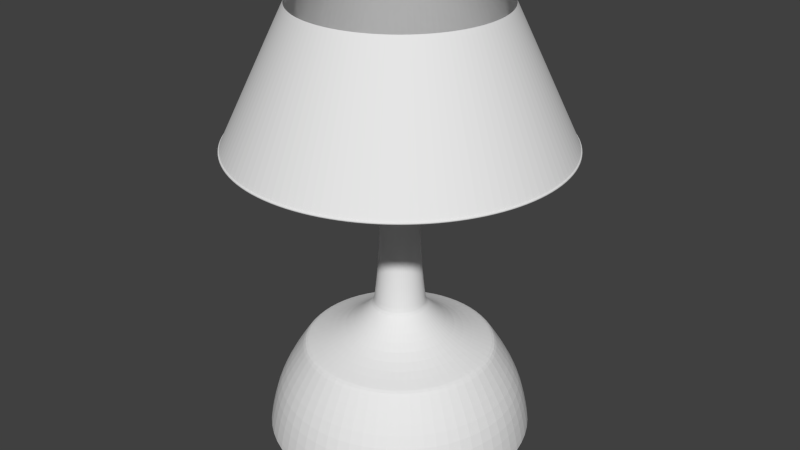 # Source: table_lamp.blend  (saved by Blender 2.72.0; exported with 4.5.12 LTS)
import bpy
from mathutils import Matrix  # noqa: F401  (used for matrix-valued properties, if any)

bpy.ops.wm.read_factory_settings(use_empty=True)
scene = bpy.context.scene
scene.name = 'Scene'

# ---- collections
col_collection_1 = bpy.data.collections.new('Collection 1'); scene.collection.children.link(col_collection_1)

# ---- world
world_world = bpy.data.worlds.new('World'); scene.world = world_world
world_world.color = (0.05088, 0.05088, 0.05088)
world_world.use_sun_shadow = False
world_world.sun_shadow_jitter_overblur = 0.0
world_world.cycles.sampling_method = 'MANUAL'
world_world.cycles.sample_map_resolution = 256

# ---- meshes
me_torus = bpy.data.meshes.new('Torus')
me_torus.from_pydata([(1.21, 0.0, 0.0), (1.207, 0.0, 0.007071), (1.2, 0.0, 0.01), (1.193, 0.0, 0.007071), (1.19, 0.0, 1.225e-18), (1.193, 0.0, -0.007071), (1.2, 0.0, -0.01), (1.207, 0.0, -0.007071), (1.187, 0.2361, 0.0), (1.184, 0.2355, 0.007071), (1.177, 0.2341, 0.01), (1.17, 0.2327, 0.007071), (1.167, 0.2322, 1.225e-18), (1.17, 0.2327, -0.007071), (1.177, 0.2341, -0.01), (1.184, 0.2355, -0.007071), (1.118, 0.463, 0.0), (1.115, 0.4619, 0.007071), (1.109, 0.4592, 0.01), (1.102, 0.4565, 0.007071), (1.099, 0.4554, 1.225e-18), (1.102, 0.4565, -0.007071), (1.109, 0.4592, -0.01), (1.115, 0.4619, -0.007071), (1.006, 0.6722, 0.0), (1.004, 0.6706, 0.007071), (0.9978, 0.6667, 0.01), (0.9919, 0.6628, 0.007071), (0.9894, 0.6611, 1.225e-18), (0.9919, 0.6628, -0.007071), (0.9978, 0.6667, -0.01), (1.004, 0.6706, -0.007071), (0.8556, 0.8556, 0.0), (0.8535, 0.8535, 0.007071), (0.8485, 0.8485, 0.01), (0.8435, 0.8435, 0.007071), (0.8415, 0.8415, 1.225e-18), (0.8435, 0.8435, -0.007071), (0.8485, 0.8485, -0.01), (0.8535, 0.8535, -0.007071), (0.6722, 1.006, 0.0), (0.6706, 1.004, 0.007071), (0.6667, 0.9978, 0.01), (0.6628, 0.9919, 0.007071), (0.6611, 0.9894, 1.225e-18), (0.6628, 0.9919, -0.007071), (0.6667, 0.9978, -0.01), (0.6706, 1.004, -0.007071), (0.463, 1.118, 0.0), (0.4619, 1.115, 0.007071), (0.4592, 1.109, 0.01), (0.4565, 1.102, 0.007071), (0.4554, 1.099, 1.225e-18), (0.4565, 1.102, -0.007071), (0.4592, 1.109, -0.01), (0.4619, 1.115, -0.007071), (0.2361, 1.187, 0.0), (0.2355, 1.184, 0.007071), (0.2341, 1.177, 0.01), (0.2327, 1.17, 0.007071), (0.2322, 1.167, 1.225e-18), (0.2327, 1.17, -0.007071), (0.2341, 1.177, -0.01), (0.2355, 1.184, -0.007071), (5.96e-08, 1.21, 0.0), (5.96e-08, 1.207, 0.007071), (5.96e-08, 1.2, 0.01), (5.96e-08, 1.193, 0.007071), (1.788e-07, 1.19, 1.225e-18), (5.96e-08, 1.193, -0.007071), (5.96e-08, 1.2, -0.01), (5.96e-08, 1.207, -0.007071), (-0.2361, 1.187, 0.0), (-0.2355, 1.184, 0.007071), (-0.2341, 1.177, 0.01), (-0.2327, 1.17, 0.007071), (-0.2322, 1.167, 1.225e-18), (-0.2327, 1.17, -0.007071), (-0.2341, 1.177, -0.01), (-0.2355, 1.184, -0.007071), (-0.463, 1.118, 0.0), (-0.4619, 1.115, 0.007071), (-0.4592, 1.109, 0.01), (-0.4565, 1.102, 0.007071), (-0.4554, 1.099, 1.225e-18), (-0.4565, 1.102, -0.007071), (-0.4592, 1.109, -0.01), (-0.4619, 1.115, -0.007071), (-0.6722, 1.006, 0.0), (-0.6706, 1.004, 0.007071), (-0.6667, 0.9978, 0.01), (-0.6628, 0.9919, 0.007071), (-0.6611, 0.9894, 1.225e-18), (-0.6628, 0.9919, -0.007071), (-0.6667, 0.9978, -0.01), (-0.6706, 1.004, -0.007071), (-0.8556, 0.8556, 0.0), (-0.8535, 0.8535, 0.007071), (-0.8485, 0.8485, 0.01), (-0.8435, 0.8435, 0.007071), (-0.8415, 0.8415, 1.225e-18), (-0.8435, 0.8435, -0.007071), (-0.8485, 0.8485, -0.01), (-0.8535, 0.8535, -0.007071), (-1.006, 0.6722, 0.0), (-1.004, 0.6706, 0.007071), (-0.9978, 0.6667, 0.01), (-0.9919, 0.6628, 0.007071), (-0.9894, 0.6611, 1.225e-18), (-0.9919, 0.6628, -0.007071), (-0.9978, 0.6667, -0.01), (-1.004, 0.6706, -0.007071), (-1.118, 0.463, 0.0), (-1.115, 0.4619, 0.007071), (-1.109, 0.4592, 0.01), (-1.102, 0.4565, 0.007071), (-1.099, 0.4554, 1.225e-18), (-1.102, 0.4565, -0.007071), (-1.109, 0.4592, -0.01), (-1.115, 0.4619, -0.007071), (-1.187, 0.2361, 0.0), (-1.184, 0.2355, 0.007071), (-1.177, 0.2341, 0.01), (-1.17, 0.2327, 0.007071), (-1.167, 0.2322, 1.225e-18), (-1.17, 0.2327, -0.007071), (-1.177, 0.2341, -0.01), (-1.184, 0.2355, -0.007071), (-1.21, 1.058e-07, 0.0), (-1.207, 1.055e-07, 0.007071), (-1.2, 1.049e-07, 0.01), (-1.193, 1.043e-07, 0.007071), (-1.19, 1.04e-07, 1.225e-18), (-1.193, 1.043e-07, -0.007071), (-1.2, 1.049e-07, -0.01), (-1.207, 1.055e-07, -0.007071), (-1.187, -0.2361, 0.0), (-1.184, -0.2355, 0.007071), (-1.177, -0.2341, 0.01), (-1.17, -0.2327, 0.007071), (-1.167, -0.2322, 1.225e-18), (-1.17, -0.2327, -0.007071), (-1.177, -0.2341, -0.01), (-1.184, -0.2355, -0.007071), (-1.118, -0.463, 0.0), (-1.115, -0.4619, 0.007071), (-1.109, -0.4592, 0.01), (-1.102, -0.4565, 0.007071), (-1.099, -0.4554, 1.225e-18), (-1.102, -0.4565, -0.007071), (-1.109, -0.4592, -0.01), (-1.115, -0.4619, -0.007071), (-1.006, -0.6722, 0.0), (-1.004, -0.6706, 0.007071), (-0.9978, -0.6667, 0.01), (-0.9919, -0.6628, 0.007071), (-0.9894, -0.6611, 1.225e-18), (-0.9919, -0.6628, -0.007071), (-0.9978, -0.6667, -0.01), (-1.004, -0.6706, -0.007071), (-0.8556, -0.8556, 0.0), (-0.8535, -0.8535, 0.007071), (-0.8485, -0.8485, 0.01), (-0.8435, -0.8435, 0.007071), (-0.8415, -0.8415, 1.225e-18), (-0.8435, -0.8435, -0.007071), (-0.8485, -0.8485, -0.01), (-0.8535, -0.8535, -0.007071), (-0.6722, -1.006, 0.0), (-0.6706, -1.004, 0.007071), (-0.6667, -0.9978, 0.01), (-0.6628, -0.9919, 0.007071), (-0.6611, -0.9894, 1.225e-18), (-0.6628, -0.9919, -0.007071), (-0.6667, -0.9978, -0.01), (-0.6706, -1.004, -0.007071), (-0.463, -1.118, 0.0), (-0.4619, -1.115, 0.007071), (-0.4592, -1.109, 0.01), (-0.4565, -1.102, 0.007071), (-0.4554, -1.099, 1.225e-18), (-0.4565, -1.102, -0.007071), (-0.4592, -1.109, -0.01), (-0.4619, -1.115, -0.007071), (-0.2361, -1.187, 0.0), (-0.2355, -1.184, 0.007071), (-0.2341, -1.177, 0.01), (-0.2327, -1.17, 0.007071), (-0.2322, -1.167, 1.225e-18), (-0.2327, -1.17, -0.007071), (-0.2341, -1.177, -0.01), (-0.2355, -1.184, -0.007071), (5.96e-08, -1.21, 0.0), (5.96e-08, -1.207, 0.007071), (5.96e-08, -1.2, 0.01), (5.96e-08, -1.193, 0.007071), (1.788e-07, -1.19, 1.225e-18), (5.96e-08, -1.193, -0.007071), (5.96e-08, -1.2, -0.01), (5.96e-08, -1.207, -0.007071), (0.2361, -1.187, 0.0), (0.2355, -1.184, 0.007071), (0.2341, -1.177, 0.01), (0.2327, -1.17, 0.007071), (0.2322, -1.167, 1.225e-18), (0.2327, -1.17, -0.007071), (0.2341, -1.177, -0.01), (0.2355, -1.184, -0.007071), (0.463, -1.118, 0.0), (0.4619, -1.115, 0.007071), (0.4592, -1.109, 0.01), (0.4565, -1.102, 0.007071), (0.4554, -1.099, 1.225e-18), (0.4565, -1.102, -0.007071), (0.4592, -1.109, -0.01), (0.4619, -1.115, -0.007071), (0.6722, -1.006, 0.0), (0.6706, -1.004, 0.007071), (0.6667, -0.9978, 0.01), (0.6628, -0.9919, 0.007071), (0.6611, -0.9894, 1.225e-18), (0.6628, -0.9919, -0.007071), (0.6667, -0.9978, -0.01), (0.6706, -1.004, -0.007071), (0.8556, -0.8556, 0.0), (0.8535, -0.8535, 0.007071), (0.8485, -0.8485, 0.01), (0.8435, -0.8435, 0.007071), (0.8415, -0.8415, 1.225e-18), (0.8435, -0.8435, -0.007071), (0.8485, -0.8485, -0.01), (0.8535, -0.8535, -0.007071), (1.006, -0.6722, 0.0), (1.004, -0.6706, 0.007071), (0.9978, -0.6667, 0.01), (0.9919, -0.6628, 0.007071), (0.9894, -0.6611, 1.225e-18), (0.9919, -0.6628, -0.007071), (0.9978, -0.6667, -0.01), (1.004, -0.6706, -0.007071), (1.118, -0.463, 0.0), (1.115, -0.4619, 0.007071), (1.109, -0.4592, 0.01), (1.102, -0.4565, 0.007071), (1.099, -0.4554, 1.225e-18), (1.102, -0.4565, -0.007071), (1.109, -0.4592, -0.01), (1.115, -0.4619, -0.007071), (1.187, -0.2361, 0.0), (1.184, -0.2355, 0.007071), (1.177, -0.2341, 0.01), (1.17, -0.2327, 0.007071), (1.167, -0.2322, 1.225e-18), (1.17, -0.2327, -0.007071), (1.177, -0.2341, -0.01), (1.184, -0.2355, -0.007071), (1.2, 0.0, 0.01), (1.193, 0.0, 0.007071), (1.177, 0.2341, 0.01), (1.17, 0.2327, 0.007071), (1.109, 0.4592, 0.01), (1.102, 0.4565, 0.007071), (0.9978, 0.6667, 0.01), (0.9919, 0.6628, 0.007071), (0.8485, 0.8485, 0.01), (0.8435, 0.8435, 0.007071), (0.6667, 0.9978, 0.01), (0.6628, 0.9919, 0.007071), (0.4592, 1.109, 0.01), (0.4565, 1.102, 0.007071), (0.2341, 1.177, 0.01), (0.2327, 1.17, 0.007071), (5.96e-08, 1.2, 0.01), (5.96e-08, 1.193, 0.007071), (-0.2341, 1.177, 0.01), (-0.2327, 1.17, 0.007071), (-0.4592, 1.109, 0.01), (-0.4565, 1.102, 0.007071), (-0.6667, 0.9978, 0.01), (-0.6628, 0.9919, 0.007071), (-0.8485, 0.8485, 0.01), (-0.8435, 0.8435, 0.007071), (-0.9978, 0.6667, 0.01), (-0.9919, 0.6628, 0.007071), (-1.109, 0.4592, 0.01), (-1.102, 0.4565, 0.007071), (-1.177, 0.2341, 0.01), (-1.17, 0.2327, 0.007071), (-1.2, 1.049e-07, 0.01), (-1.193, 1.043e-07, 0.007071), (-1.177, -0.2341, 0.01), (-1.17, -0.2327, 0.007071), (-1.109, -0.4592, 0.01), (-1.102, -0.4565, 0.007071), (-0.9978, -0.6667, 0.01), (-0.9919, -0.6628, 0.007071), (-0.8485, -0.8485, 0.01), (-0.8435, -0.8435, 0.007071), (-0.6667, -0.9978, 0.01), (-0.6628, -0.9919, 0.007071), (-0.4592, -1.109, 0.01), (-0.4565, -1.102, 0.007071), (-0.2341, -1.177, 0.01), (-0.2327, -1.17, 0.007071), (5.96e-08, -1.2, 0.01), (5.96e-08, -1.193, 0.007071), (0.2341, -1.177, 0.01), (0.2327, -1.17, 0.007071), (0.4592, -1.109, 0.01), (0.4565, -1.102, 0.007071), (0.6667, -0.9978, 0.01), (0.6628, -0.9919, 0.007071), (0.8485, -0.8485, 0.01), (0.8435, -0.8435, 0.007071), (0.9978, -0.6667, 0.01), (0.9919, -0.6628, 0.007071), (1.109, -0.4592, 0.01), (1.102, -0.4565, 0.007071), (1.177, -0.2341, 0.01), (1.17, -0.2327, 0.007071), (0.72, -1.218e-07, 1.009), (0.7158, -1.218e-07, 1.008), (0.7062, 0.1405, 1.009), (0.702, 0.1396, 1.008), (0.6652, 0.2755, 1.009), (0.6613, 0.2739, 1.008), (0.5987, 0.4, 1.009), (0.5951, 0.3977, 1.008), (0.5091, 0.5091, 1.009), (0.5061, 0.5061, 1.008), (0.4, 0.5987, 1.009), (0.3977, 0.5951, 1.008), (0.2755, 0.6652, 1.009), (0.2739, 0.6613, 1.008), (0.1405, 0.7062, 1.009), (0.1396, 0.702, 1.008), (-5.894e-07, 0.72, 1.009), (-5.894e-07, 0.7158, 1.008), (-0.1405, 0.7062, 1.009), (-0.1396, 0.702, 1.008), (-0.2755, 0.6652, 1.009), (-0.2739, 0.6613, 1.008), (-0.4, 0.5987, 1.009), (-0.3977, 0.5951, 1.008), (-0.5091, 0.5091, 1.009), (-0.5061, 0.5061, 1.008), (-0.5987, 0.4, 1.009), (-0.5951, 0.3977, 1.008), (-0.6652, 0.2755, 1.009), (-0.6613, 0.2739, 1.008), (-0.7062, 0.1405, 1.009), (-0.702, 0.1396, 1.008), (-0.72, -5.89e-08, 1.009), (-0.7158, -5.927e-08, 1.008), (-0.7062, -0.1405, 1.009), (-0.702, -0.1396, 1.008), (-0.6652, -0.2755, 1.009), (-0.6613, -0.2739, 1.008), (-0.5987, -0.4, 1.009), (-0.5951, -0.3977, 1.008), (-0.5091, -0.5091, 1.009), (-0.5061, -0.5061, 1.008), (-0.4, -0.5987, 1.009), (-0.3977, -0.5951, 1.008), (-0.2755, -0.6652, 1.009), (-0.2739, -0.6613, 1.008), (-0.1405, -0.7062, 1.009), (-0.1396, -0.702, 1.008), (-5.894e-07, -0.72, 1.009), (-5.894e-07, -0.7158, 1.008), (0.1405, -0.7062, 1.009), (0.1396, -0.702, 1.008), (0.2755, -0.6652, 1.009), (0.2739, -0.6613, 1.008), (0.4, -0.5987, 1.009), (0.3977, -0.5951, 1.008), (0.5091, -0.5091, 1.009), (0.5061, -0.5061, 1.008), (0.5987, -0.4, 1.009), (0.5951, -0.3977, 1.008), (0.6652, -0.2755, 1.009), (0.6613, -0.2739, 1.008), (0.7062, -0.1405, 1.009), (0.702, -0.1396, 1.008), (0.381, 1.122, 1.225e-18), (0.3066, 1.145, 1.225e-18), (0.3819, 1.125, -0.007071), (0.3073, 1.147, -0.007071), (0.1126, 0.2373, 0.2189), (0.03819, 0.2598, 0.2189), (0.1135, 0.24, 0.2118), (0.03895, 0.2627, 0.2118), (-0.381, -1.122, 1.225e-18), (-0.3066, -1.145, 1.225e-18), (-0.3819, -1.125, -0.007071), (-0.3073, -1.147, -0.007071), (-0.1126, -0.2373, 0.2189), (-0.03819, -0.2598, 0.2189), (-0.1135, -0.24, 0.2118), (-0.03895, -0.2627, 0.2118), (1.122, -0.381, 1.225e-18), (1.145, -0.3066, 1.225e-18), (1.125, -0.3819, -0.007071), (1.147, -0.3073, -0.007071), (0.2373, -0.1126, 0.2189), (0.2598, -0.03819, 0.2189), (0.24, -0.1135, 0.2118), (0.2627, -0.03895, 0.2118), (-1.122, 0.381, 1.225e-18), (-1.145, 0.3066, 1.225e-18), (-1.125, 0.3819, -0.007071), (-1.147, 0.3073, -0.007071), (-0.2373, 0.1126, 0.2189), (-0.2598, 0.03819, 0.2189), (-0.24, 0.1135, 0.2118), (-0.2627, 0.03895, 0.2118)], [], [(0, 8, 9, 1), (1, 9, 10, 2), (122, 130, 288, 286), (3, 11, 12, 4), (4, 12, 13, 5), (5, 13, 14, 6), (6, 14, 15, 7), (0, 7, 15, 8), (8, 16, 17, 9), (9, 17, 18, 10), (99, 91, 279, 281), (11, 19, 20, 12), (12, 20, 21, 13), (13, 21, 22, 14), (14, 22, 23, 15), (15, 23, 16, 8), (16, 24, 25, 17), (17, 25, 26, 18), (34, 42, 266, 264), (19, 27, 28, 20), (20, 28, 29, 21), (21, 29, 30, 22), (22, 30, 31, 23), (23, 31, 24, 16), (24, 32, 33, 25), (25, 33, 34, 26), (83, 75, 275, 277), (27, 35, 36, 28), (28, 36, 37, 29), (29, 37, 38, 30), (30, 38, 39, 31), (31, 39, 32, 24), (32, 40, 41, 33), (33, 41, 42, 34), (210, 218, 310, 308), (35, 43, 44, 36), (36, 44, 45, 37), (37, 45, 46, 38), (38, 46, 47, 39), (39, 47, 40, 32), (40, 48, 49, 41), (41, 49, 50, 42), (131, 123, 287, 289), (43, 51, 52, 44), (44, 52, 53, 45), (45, 53, 54, 46), (46, 54, 55, 47), (47, 55, 48, 40), (48, 56, 57, 49), (49, 57, 58, 50), (91, 83, 277, 279), (51, 59, 60, 385, 384, 52), (61, 387, 385, 60), (53, 386, 387, 61, 62, 54), (54, 62, 63, 55), (55, 63, 56, 48), (56, 64, 65, 57), (57, 65, 66, 58), (107, 99, 281, 283), (59, 67, 68, 60), (60, 68, 69, 61), (61, 69, 70, 62), (62, 70, 71, 63), (63, 71, 64, 56), (64, 72, 73, 65), (65, 73, 74, 66), (115, 107, 283, 285), (67, 75, 76, 68), (68, 76, 77, 69), (69, 77, 78, 70), (70, 78, 79, 71), (71, 79, 72, 64), (72, 80, 81, 73), (73, 81, 82, 74), (187, 179, 301, 303), (75, 83, 84, 76), (76, 84, 85, 77), (77, 85, 86, 78), (78, 86, 87, 79), (79, 87, 80, 72), (80, 88, 89, 81), (81, 89, 90, 82), (3, 251, 319, 257), (83, 91, 92, 84), (84, 92, 93, 85), (85, 93, 94, 86), (86, 94, 95, 87), (87, 95, 88, 80), (88, 96, 97, 89), (89, 97, 98, 90), (123, 115, 285, 287), (91, 99, 100, 92), (92, 100, 101, 93), (93, 101, 102, 94), (94, 102, 103, 95), (95, 103, 96, 88), (96, 104, 105, 97), (97, 105, 106, 98), (251, 243, 317, 319), (99, 107, 108, 100), (100, 108, 109, 101), (101, 109, 110, 102), (102, 110, 111, 103), (103, 111, 104, 96), (104, 112, 113, 105), (105, 113, 114, 106), (243, 235, 315, 317), (107, 115, 116, 108), (108, 116, 117, 109), (109, 117, 118, 110), (110, 118, 119, 111), (111, 119, 112, 104), (112, 120, 121, 113), (113, 121, 122, 114), (11, 3, 257, 259), (115, 123, 124, 409, 408, 116), (409, 124, 125, 411), (117, 410, 411, 125, 126, 118), (118, 126, 127, 119), (119, 127, 120, 112), (120, 128, 129, 121), (121, 129, 130, 122), (130, 138, 290, 288), (123, 131, 132, 124), (124, 132, 133, 125), (125, 133, 134, 126), (126, 134, 135, 127), (127, 135, 128, 120), (128, 136, 137, 129), (129, 137, 138, 130), (75, 67, 273, 275), (131, 139, 140, 132), (132, 140, 141, 133), (133, 141, 142, 134), (134, 142, 143, 135), (135, 143, 136, 128), (136, 144, 145, 137), (137, 145, 146, 138), (66, 74, 274, 272), (139, 147, 148, 140), (140, 148, 149, 141), (141, 149, 150, 142), (142, 150, 151, 143), (143, 151, 144, 136), (144, 152, 153, 145), (145, 153, 154, 146), (58, 66, 272, 270), (147, 155, 156, 148), (148, 156, 157, 149), (149, 157, 158, 150), (150, 158, 159, 151), (151, 159, 152, 144), (152, 160, 161, 153), (153, 161, 162, 154), (195, 187, 303, 305), (155, 163, 164, 156), (156, 164, 165, 157), (157, 165, 166, 158), (158, 166, 167, 159), (159, 167, 160, 152), (160, 168, 169, 161), (161, 169, 170, 162), (171, 163, 297, 299), (163, 171, 172, 164), (164, 172, 173, 165), (165, 173, 174, 166), (166, 174, 175, 167), (167, 175, 168, 160), (168, 176, 177, 169), (169, 177, 178, 170), (27, 19, 261, 263), (171, 179, 180, 172), (172, 180, 181, 173), (173, 181, 182, 174), (174, 182, 183, 175), (175, 183, 176, 168), (176, 184, 185, 177), (177, 185, 186, 178), (43, 35, 265, 267), (179, 187, 188, 393, 392, 180), (189, 395, 393, 188), (181, 394, 395, 189, 190, 182), (182, 190, 191, 183), (183, 191, 184, 176), (184, 192, 193, 185), (185, 193, 194, 186), (51, 43, 267, 269), (187, 195, 196, 188), (188, 196, 197, 189), (189, 197, 198, 190), (190, 198, 199, 191), (191, 199, 192, 184), (192, 200, 201, 193), (193, 201, 202, 194), (186, 194, 304, 302), (195, 203, 204, 196), (196, 204, 205, 197), (197, 205, 206, 198), (198, 206, 207, 199), (199, 207, 200, 192), (200, 208, 209, 201), (201, 209, 210, 202), (203, 195, 305, 307), (203, 211, 212, 204), (204, 212, 213, 205), (205, 213, 214, 206), (206, 214, 215, 207), (207, 215, 208, 200), (208, 216, 217, 209), (209, 217, 218, 210), (202, 210, 308, 306), (211, 219, 220, 212), (212, 220, 221, 213), (213, 221, 222, 214), (214, 222, 223, 215), (215, 223, 216, 208), (216, 224, 225, 217), (217, 225, 226, 218), (163, 155, 295, 297), (219, 227, 228, 220), (220, 228, 229, 221), (221, 229, 230, 222), (222, 230, 231, 223), (223, 231, 224, 216), (224, 232, 233, 225), (225, 233, 234, 226), (226, 234, 314, 312), (227, 235, 236, 228), (228, 236, 237, 229), (229, 237, 238, 230), (230, 238, 239, 231), (231, 239, 232, 224), (232, 240, 241, 233), (233, 241, 242, 234), (234, 242, 316, 314), (235, 243, 244, 236), (236, 244, 245, 237), (237, 245, 246, 238), (238, 246, 247, 239), (239, 247, 240, 232), (240, 248, 249, 241), (241, 249, 250, 242), (170, 178, 300, 298), (243, 251, 252, 401, 400, 244), (401, 252, 253, 403), (245, 402, 403, 253, 254, 246), (246, 254, 255, 247), (247, 255, 248, 240), (248, 0, 1, 249), (249, 1, 2, 250), (218, 226, 312, 310), (251, 3, 4, 252), (252, 4, 5, 253), (253, 5, 6, 254), (254, 6, 7, 255), (255, 7, 0, 248), (283, 281, 345, 347), (292, 294, 358, 356), (284, 286, 350, 348), (281, 279, 343, 345), (297, 295, 359, 361), (303, 301, 365, 367), (282, 284, 348, 346), (309, 307, 371, 373), (269, 267, 331, 333), (300, 302, 366, 364), (280, 282, 346, 344), (277, 275, 339, 341), (267, 265, 329, 331), (263, 261, 325, 327), (275, 273, 337, 339), (299, 297, 361, 363), (313, 311, 375, 377), (296, 298, 362, 360), (272, 274, 338, 336), (307, 305, 369, 371), (301, 299, 363, 365), (295, 293, 357, 359), (314, 316, 380, 378), (266, 268, 332, 330), (302, 304, 368, 366), (290, 292, 356, 354), (268, 270, 334, 332), (276, 278, 342, 340), (278, 280, 344, 342), (257, 319, 383, 321), (315, 313, 377, 379), (293, 291, 355, 357), (138, 146, 292, 290), (242, 250, 318, 316), (219, 211, 309, 311), (162, 170, 298, 296), (98, 106, 282, 280), (154, 162, 296, 294), (179, 171, 299, 301), (235, 227, 313, 315), (10, 18, 260, 258), (67, 59, 271, 273), (2, 10, 258, 256), (139, 131, 289, 291), (211, 203, 307, 309), (50, 58, 270, 268), (35, 27, 263, 265), (250, 2, 256, 318), (74, 82, 276, 274), (42, 50, 268, 266), (90, 98, 280, 278), (26, 34, 264, 262), (106, 114, 284, 282), (59, 51, 269, 271), (82, 90, 278, 276), (146, 154, 294, 292), (18, 26, 262, 260), (155, 147, 293, 295), (147, 139, 291, 293), (178, 186, 302, 300), (114, 122, 286, 284), (194, 202, 306, 304), (227, 219, 311, 313), (19, 11, 259, 261), (320, 322, 323, 321), (322, 324, 325, 323), (324, 326, 327, 325), (326, 328, 329, 327), (328, 330, 331, 329), (330, 332, 333, 331), (332, 334, 335, 333), (334, 336, 337, 335), (336, 338, 339, 337), (338, 340, 341, 339), (340, 342, 343, 341), (342, 344, 345, 343), (344, 346, 347, 345), (346, 348, 349, 347), (348, 350, 351, 349), (350, 352, 353, 351), (352, 354, 355, 353), (354, 356, 357, 355), (356, 358, 359, 357), (358, 360, 361, 359), (360, 362, 363, 361), (362, 364, 365, 363), (364, 366, 367, 365), (366, 368, 369, 367), (368, 370, 371, 369), (370, 372, 373, 371), (372, 374, 375, 373), (374, 376, 377, 375), (376, 378, 379, 377), (378, 380, 381, 379), (380, 382, 383, 381), (382, 320, 321, 383), (317, 315, 379, 381), (291, 289, 353, 355), (319, 317, 381, 383), (308, 310, 374, 372), (271, 269, 333, 335), (279, 277, 341, 343), (260, 262, 326, 324), (286, 288, 352, 350), (262, 264, 328, 326), (273, 271, 335, 337), (258, 260, 324, 322), (312, 314, 378, 376), (289, 287, 351, 353), (306, 308, 372, 370), (270, 272, 336, 334), (305, 303, 367, 369), (288, 290, 354, 352), (265, 263, 327, 329), (318, 256, 320, 382), (298, 300, 364, 362), (256, 258, 322, 320), (310, 312, 376, 374), (274, 276, 340, 338), (259, 257, 321, 323), (294, 296, 360, 358), (285, 283, 347, 349), (287, 285, 349, 351), (261, 259, 323, 325), (311, 309, 373, 375), (316, 318, 382, 380), (264, 266, 330, 328), (304, 306, 370, 368), (53, 52, 384, 386), (386, 384, 388, 390), (389, 391, 390, 388), (385, 387, 391, 389), (387, 386, 390, 391), (384, 385, 389, 388), (181, 180, 392, 394), (394, 392, 396, 398), (397, 399, 398, 396), (393, 395, 399, 397), (395, 394, 398, 399), (392, 393, 397, 396), (244, 400, 402, 245), (401, 403, 407, 405), (404, 405, 407, 406), (402, 400, 404, 406), (403, 402, 406, 407), (400, 401, 405, 404), (116, 408, 410, 117), (409, 411, 415, 413), (412, 413, 415, 414), (410, 408, 412, 414), (411, 410, 414, 415), (408, 409, 413, 412), (415, 398, 396, 413), (397, 399, 406, 404), (407, 390, 388, 405), (414, 412, 389, 391), (405, 388, 389, 412, 413, 396, 397, 404), (390, 407, 406, 399, 398, 415, 414, 391)])
me_torus.use_remesh_preserve_volume = False
me_torus.use_remesh_preserve_attributes = False
me_torus.use_mirror_vertex_groups = False
me_torus.update()
me_cube_001 = bpy.data.meshes.new('Cube.001')
me_cube_001.from_pydata([(-0.3827, 0.0, 0.8239), (-0.7071, 0.0, 0.7071), (-0.9239, 0.0, 0.3827), (-1.0, 0.0, -4.371e-08), (-0.3536, 0.1464, 0.8239), (-0.6533, 0.2706, 0.7071), (-0.8536, 0.3536, 0.3827), (-0.9239, 0.3827, -4.371e-08), (-0.2706, 0.2706, 0.8239), (-0.5, 0.5, 0.7071), (-0.6533, 0.6533, 0.3827), (-0.7036, 0.7036, -0.00157), (-1.51e-07, 0.0, 0.0), (-0.1464, 0.3536, 0.8239), (-0.2706, 0.6533, 0.7071), (-0.3536, 0.8536, 0.3827), (-0.3808, 0.9192, -0.00157), (-1.307e-07, 0.3827, 0.8239), (-7.11e-08, 0.7071, 0.7071), (-1.149e-08, 0.9239, 0.3827), (1.43e-07, 0.995, -0.00157), (0.1464, 0.3536, 0.8239), (0.2706, 0.6533, 0.7071), (0.3536, 0.8536, 0.3827), (0.3808, 0.9192, -0.00157), (0.2706, 0.2706, 0.8239), (0.5, 0.5, 0.7071), (0.6533, 0.6533, 0.3827), (0.7036, 0.7036, -0.00157), (0.3536, 0.1464, 0.8239), (0.6533, 0.2706, 0.7071), (0.8536, 0.3536, 0.3827), (0.9192, 0.3808, -0.00157), (0.3827, -7.268e-08, 0.8239), (0.7071, -2.664e-07, 0.7071), (0.9239, -2.962e-07, 0.3827), (0.995, -4.155e-07, -0.00157), (0.3536, -0.1464, 0.8239), (0.6533, -0.2706, 0.7071), (0.8536, -0.3536, 0.3827), (0.9192, -0.3808, -0.00157), (0.2706, -0.2706, 0.8239), (0.5, -0.5, 0.7071), (0.6533, -0.6533, 0.3827), (0.7036, -0.7036, -0.00157), (0.1464, -0.3536, 0.8239), (0.2706, -0.6533, 0.7071), (0.3536, -0.8536, 0.3827), (0.3827, -0.9239, -4.371e-08), (-2.499e-07, -0.3827, 0.8239), (-4.883e-07, -0.7071, 0.7071), (-5.181e-07, -0.9239, 0.3827), (-6.075e-07, -1.0, -4.371e-08), (-0.1464, -0.3536, 0.8239), (-0.2706, -0.6533, 0.7071), (-0.3536, -0.8536, 0.3827), (-0.3827, -0.9239, -4.371e-08), (-0.2706, -0.2706, 0.8239), (-0.5, -0.5, 0.7071), (-0.6533, -0.6533, 0.3827), (-0.7071, -0.7071, -4.371e-08), (-0.3536, -0.1464, 0.8239), (-0.6533, -0.2706, 0.7071), (-0.8536, -0.3536, 0.3827), (-0.9239, -0.3827, -4.371e-08), (-0.9924, 0.0, 0.03827), (-0.9168, 0.3798, 0.03827), (0.3798, -0.9168, 0.03827), (-5.986e-07, -0.9924, 0.03827), (-0.3798, -0.9168, 0.03827), (-0.7017, -0.7017, 0.03827), (-0.9168, -0.3798, 0.03827), (-0.6985, 0.6985, 0.03686), (-0.378, 0.9127, 0.03686), (1.275e-07, 0.9879, 0.03686), (0.378, 0.9127, 0.03686), (0.6985, 0.6985, 0.03686), (0.9127, 0.378, 0.03686), (0.9879, -4.036e-07, 0.03686), (0.9127, -0.378, 0.03686), (0.6985, -0.6985, 0.03686), (-0.1913, -9.661e-09, 1.026), (-0.1768, 0.07322, 1.026), (-0.1353, 0.1353, 1.026), (-0.07322, 0.1768, 1.026), (-1.543e-07, 0.1913, 1.026), (0.07322, 0.1768, 1.026), (0.1353, 0.1353, 1.026), (0.1768, 0.07322, 1.026), (0.1913, -4.6e-08, 1.026), (0.1768, -0.07322, 1.026), (0.1353, -0.1353, 1.026), (0.07322, -0.1768, 1.026), (-2.139e-07, -0.1913, 1.026), (-0.07322, -0.1768, 1.026), (-0.1353, -0.1353, 1.026), (-0.1768, -0.07322, 1.026), (-0.1339, -5.116e-08, 1.527), (-0.1237, 0.05126, 1.527), (-0.09471, 0.09471, 1.527), (-0.05126, 0.1237, 1.527), (-2.042e-07, 0.1339, 1.527), (0.05126, 0.1237, 1.527), (0.09471, 0.09471, 1.527), (0.1237, 0.05126, 1.527), (0.1339, -7.66e-08, 1.527), (0.1237, -0.05126, 1.527), (0.09471, -0.09471, 1.527), (0.05126, -0.1237, 1.527), (-2.459e-07, -0.1339, 1.527), (-0.05126, -0.1237, 1.527), (-0.09471, -0.09471, 1.527), (-0.1237, -0.05126, 1.527), (-0.7071, 0.0, 0.7071), (-0.6533, 0.2706, 0.7071), (-0.5, 0.5, 0.7071), (-0.2706, 0.6533, 0.7071), (-7.11e-08, 0.7071, 0.7071), (0.2706, 0.6533, 0.7071), (0.5, 0.5, 0.7071), (0.6533, 0.2706, 0.7071), (0.7071, -2.664e-07, 0.7071), (0.6533, -0.2706, 0.7071), (0.5, -0.5, 0.7071), (0.2706, -0.6533, 0.7071), (-4.883e-07, -0.7071, 0.7071), (-0.2706, -0.6533, 0.7071), (-0.5, -0.5, 0.7071), (-0.6533, -0.2706, 0.7071), (-2.139e-07, -0.1913, 1.026), (0.07322, 0.1768, 1.026), (0.1353, 0.1353, 1.026), (-0.1913, -9.661e-09, 1.026), (0.1353, -0.1353, 1.026), (0.07322, -0.1768, 1.026), (-0.1768, 0.07322, 1.026), (0.1768, 0.07322, 1.026), (-0.1768, -0.07322, 1.026), (-0.1353, 0.1353, 1.026), (-0.07322, -0.1768, 1.026), (-0.1353, -0.1353, 1.026), (0.1913, -4.6e-08, 1.026), (0.1768, -0.07322, 1.026), (-0.07322, 0.1768, 1.026), (-1.543e-07, 0.1913, 1.026), (-0.1339, -9.059e-08, 2.527), (-0.1237, 0.05126, 2.527), (-0.09471, 0.09471, 2.527), (-0.05126, 0.1237, 2.527), (-2.451e-07, 0.1339, 2.527), (0.05126, 0.1237, 2.527), (-2.895e-07, -1.28e-07, 2.553), (0.09471, 0.09471, 2.527), (0.1237, 0.05126, 2.527), (0.1339, -1.16e-07, 2.527), (0.1237, -0.05126, 2.527), (0.09471, -0.09471, 2.527), (0.05126, -0.1237, 2.527), (-2.868e-07, -0.1339, 2.527), (-0.05126, -0.1237, 2.527), (-0.09471, -0.09471, 2.527), (-0.1237, -0.05126, 2.527)], [], [(65, 2, 6, 66), (2, 1, 5, 6), (113, 0, 4, 114), (6, 5, 9, 10), (114, 4, 8, 115), (10, 9, 14, 15), (115, 8, 13, 116), (15, 14, 18, 19), (116, 13, 17, 117), (19, 18, 22, 23), (117, 17, 21, 118), (23, 22, 26, 27), (118, 21, 25, 119), (27, 26, 30, 31), (119, 25, 29, 120), (31, 30, 34, 35), (120, 29, 33, 121), (35, 34, 38, 39), (121, 33, 37, 122), (39, 38, 42, 43), (122, 37, 41, 123), (43, 42, 46, 47), (123, 41, 45, 124), (67, 47, 51, 68), (47, 46, 50, 51), (124, 45, 49, 125), (68, 51, 55, 69), (51, 50, 54, 55), (125, 49, 53, 126), (69, 55, 59, 70), (55, 54, 58, 59), (126, 53, 57, 127), (70, 59, 63, 71), (59, 58, 62, 63), (127, 57, 61, 128), (139, 129, 93, 94), (131, 130, 86, 87), (12, 11, 16), (133, 142, 90, 91), (12, 16, 20), (135, 132, 81, 82), (12, 20, 24), (129, 134, 92, 93), (12, 24, 28), (130, 144, 85, 86), (12, 28, 32), (136, 131, 87, 88), (12, 32, 36), (132, 137, 96, 81), (12, 36, 40), (134, 133, 91, 92), (12, 40, 44), (138, 135, 82, 83), (141, 136, 88, 89), (137, 140, 95, 96), (143, 138, 83, 84), (140, 139, 94, 95), (142, 141, 89, 90), (71, 63, 2, 65), (63, 62, 1, 2), (128, 61, 0, 113), (144, 143, 84, 85), (66, 6, 10, 72), (72, 10, 15, 73), (73, 15, 19, 74), (74, 19, 23, 75), (75, 23, 27, 76), (76, 27, 31, 77), (77, 31, 35, 78), (78, 35, 39, 79), (79, 39, 43, 80), (80, 43, 47, 67), (12, 3, 7), (12, 7, 11), (12, 44, 48), (12, 48, 52), (12, 52, 56), (12, 56, 60), (12, 60, 64), (12, 64, 3), (3, 65, 66, 7), (48, 67, 68, 52), (52, 68, 69, 56), (56, 69, 70, 60), (60, 70, 71, 64), (64, 71, 65, 3), (7, 66, 72, 11), (11, 72, 73, 16), (16, 73, 74, 20), (20, 74, 75, 24), (24, 75, 76, 28), (28, 76, 77, 32), (32, 77, 78, 36), (36, 78, 79, 40), (40, 79, 80, 44), (44, 80, 67, 48), (92, 91, 107, 108), (82, 81, 97, 98), (94, 93, 109, 110), (84, 83, 99, 100), (96, 95, 111, 112), (86, 85, 101, 102), (87, 86, 102, 103), (89, 88, 104, 105), (91, 90, 106, 107), (93, 92, 108, 109), (83, 82, 98, 99), (95, 94, 110, 111), (85, 84, 100, 101), (88, 87, 103, 104), (81, 96, 112, 97), (90, 89, 105, 106), (108, 107, 156, 157), (98, 97, 145, 146), (110, 109, 158, 159), (100, 99, 147, 148), (112, 111, 160, 161), (102, 101, 149, 150), (103, 102, 150, 152), (105, 104, 153, 154), (107, 106, 155, 156), (109, 108, 157, 158), (99, 98, 146, 147), (111, 110, 159, 160), (101, 100, 148, 149), (104, 103, 152, 153), (97, 112, 161, 145), (106, 105, 154, 155), (1, 113, 114, 5), (5, 114, 115, 9), (9, 115, 116, 14), (14, 116, 117, 18), (18, 117, 118, 22), (22, 118, 119, 26), (26, 119, 120, 30), (30, 120, 121, 34), (34, 121, 122, 38), (38, 122, 123, 42), (42, 123, 124, 46), (46, 124, 125, 50), (50, 125, 126, 54), (54, 126, 127, 58), (58, 127, 128, 62), (62, 128, 113, 1), (53, 49, 129, 139), (25, 21, 130, 131), (41, 37, 142, 133), (4, 0, 132, 135), (49, 45, 134, 129), (21, 17, 144, 130), (29, 25, 131, 136), (0, 61, 137, 132), (45, 41, 133, 134), (8, 4, 135, 138), (33, 29, 136, 141), (61, 57, 140, 137), (13, 8, 138, 143), (57, 53, 139, 140), (37, 33, 141, 142), (17, 13, 143, 144), (145, 151, 146), (146, 151, 147), (147, 151, 148), (148, 151, 149), (149, 151, 150), (150, 151, 152), (152, 151, 153), (153, 151, 154), (154, 151, 155), (155, 151, 156), (156, 151, 157), (157, 151, 158), (158, 151, 159), (159, 151, 160), (160, 151, 161), (161, 151, 145)])
me_cube_001.use_remesh_preserve_volume = False
me_cube_001.use_remesh_preserve_attributes = False
me_cube_001.use_mirror_vertex_groups = False
me_cube_001.update()

# ---- objects
ob_shade = bpy.data.objects.new('Shade', me_torus)
ob_base = bpy.data.objects.new('Base', me_cube_001)

# ---- transforms, parenting, visibility, modifiers, constraints
ob_shade.location = (0.0, 0.0, 2.25)
ob_shade.lineart.crease_threshold = 0.0
_m = ob_shade.modifiers.new('Subsurf', 'SUBSURF')
_m.uv_smooth = 'PRESERVE_CORNERS'
_m.quality = 2
_m.levels = 2
_m.show_only_control_edges = False
ob_base.location = (0.0, 0.0, 0.0)
ob_base.lineart.crease_threshold = 0.0
_m = ob_base.modifiers.new('Subsurf', 'SUBSURF')
_m.uv_smooth = 'PRESERVE_CORNERS'
_m.quality = 2
_m.levels = 2
_m.show_only_control_edges = False

# ---- collection membership
col_collection_1.objects.link(ob_shade)
col_collection_1.objects.link(ob_base)

# ---- scene / render settings (as saved in the file)
scene.frame_start = 1; scene.frame_end = 250; scene.frame_set(1)
scene.render.engine = 'BLENDER_EEVEE_NEXT'
scene.render.resolution_percentage = 50
scene.render.dither_intensity = 0.0
scene.cycles.use_denoising = False
scene.cycles.samples = 10
scene.cycles.sampling_pattern = 'TABULATED_SOBOL'
scene.cycles.light_sampling_threshold = 0.0
scene.cycles.use_adaptive_sampling = False
scene.cycles.use_light_tree = False
scene.cycles.blur_glossy = 0.0
scene.cycles.pixel_filter_type = 'GAUSSIAN'
scene.cycles.sample_clamp_indirect = 0.0
scene.view_settings.view_transform = 'Standard'
bpy.context.view_layer.update()

# ---- added for rendering (the .blend has no active camera and no usable light): camera, sun
cam_auto = bpy.data.cameras.new('AutoCamera')
cam_auto.lens = 50.0
cam_auto.sensor_width = 36.0
cam_auto.clip_end = 1000.0
ob_auto_camera = bpy.data.objects.new('AutoCamera', cam_auto)
scene.collection.objects.link(ob_auto_camera)
ob_auto_camera.location = (4.37376, -5.24851, 5.12793)
ob_auto_camera.rotation_euler = (1.09748, -7.21219e-08, 0.694738)
scene.camera = ob_auto_camera
light_auto_sun = bpy.data.lights.new('AutoSun', 'SUN')
light_auto_sun.energy = 3.0
light_auto_sun.angle = 0.0523599
ob_auto_sun = bpy.data.objects.new('AutoSun', light_auto_sun)
scene.collection.objects.link(ob_auto_sun)
ob_auto_sun.rotation_euler = (0.872665, 0.174533, 0.523599)
bpy.context.view_layer.update()
